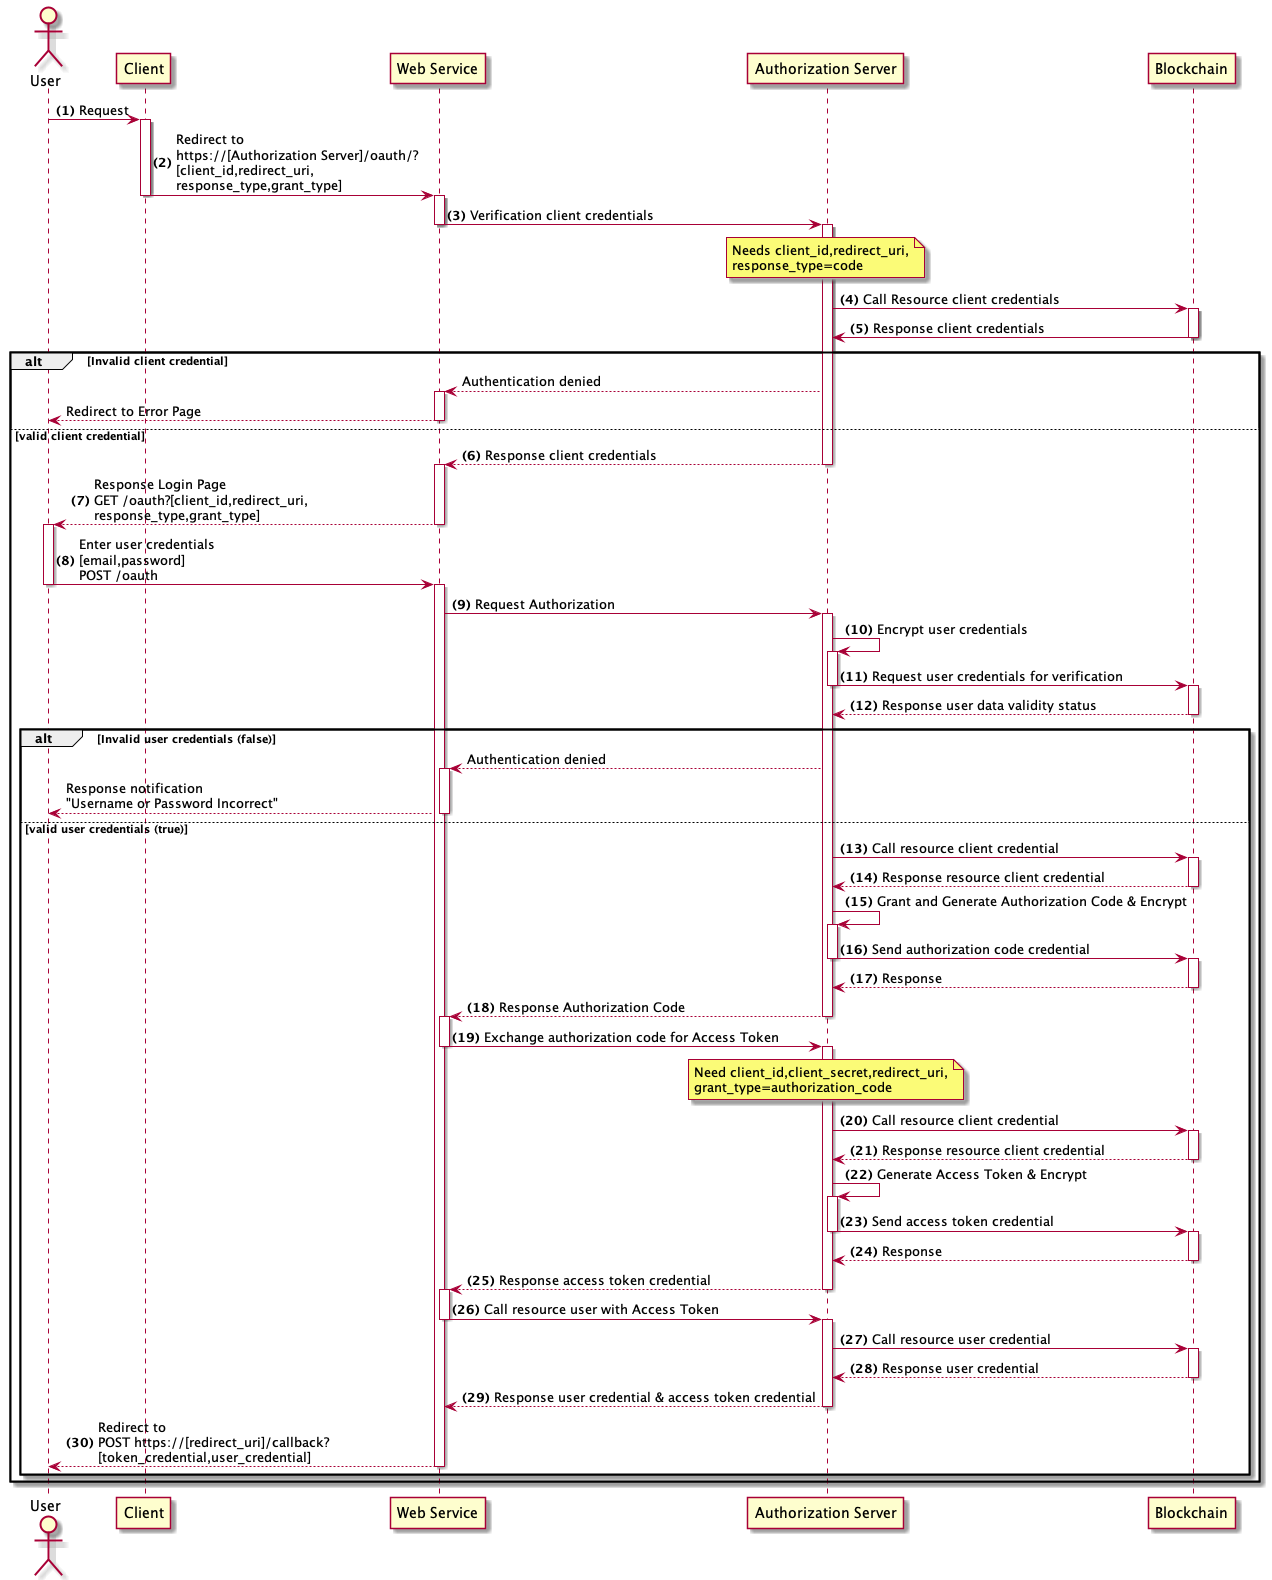

The diagram above was rendered by PlantUML. Its source (embedded in the PNG):
@startuml
actor User
autonumber "<b>(0)"
"User" -> "Client" ++: Request 
"Client" -> "Web Service" --++: Redirect to\nhttps://[Authorization Server]/oauth/?\n[client_id,redirect_uri,\nresponse_type,grant_type]
"Web Service" -> "Authorization Server" --++: Verification client credentials
note over "Authorization Server": Needs client_id,redirect_uri,\nresponse_type=code
"Authorization Server" -> "Blockchain" ++: Call Resource client credentials
"Blockchain" -> "Authorization Server" --: Response client credentials
alt Invalid client credential
    autonumber stop
    "Authorization Server" --> "Web Service" ++: Authentication denied
    "Web Service" --> "User" --: Redirect to Error Page 
else valid client credential
    autonumber resume
    "Authorization Server" --> "Web Service" --++: Response client credentials
    "Web Service" --> "User" --++: Response Login Page\nGET /oauth?[client_id,redirect_uri,\nresponse_type,grant_type]
    "User" -> "Web Service" --++: Enter user credentials\n[email,password]\nPOST /oauth
    "Web Service" -> "Authorization Server" ++: Request Authorization
    "Authorization Server" -> "Authorization Server" ++: Encrypt user credentials
    "Authorization Server" -> "Blockchain" --++: Request user credentials for verification
    "Blockchain" --> "Authorization Server" --: Response user data validity status
    alt Invalid user credentials (false)
        autonumber stop
        "Authorization Server" --> "Web Service" ++: Authentication denied
        "Web Service" --> "User" --: Response notification\n"Username or Password Incorrect"
    else valid user credentials (true)
        autonumber resume
        "Authorization Server" -> "Blockchain" ++: Call resource client credential
        "Blockchain" --> "Authorization Server" --: Response resource client credential
        "Authorization Server" -> "Authorization Server" ++: Grant and Generate Authorization Code & Encrypt
        "Authorization Server" -> "Blockchain" --++: Send authorization code credential
        "Blockchain" --> "Authorization Server" --: Response 
        "Authorization Server" --> "Web Service" --++: Response Authorization Code
        "Web Service" -> "Authorization Server" --++: Exchange authorization code for Access Token
        note over "Authorization Server": Need client_id,client_secret,redirect_uri,\ngrant_type=authorization_code
        "Authorization Server" -> "Blockchain" ++: Call resource client credential
        "Blockchain" --> "Authorization Server" --: Response resource client credential
        "Authorization Server" -> "Authorization Server" ++: Generate Access Token & Encrypt
        "Authorization Server" -> "Blockchain" --++: Send access token credential
        "Blockchain" --> "Authorization Server" --: Response 
        "Authorization Server" --> "Web Service" --++: Response access token credential
        "Web Service" -> "Authorization Server" --++: Call resource user with Access Token
        "Authorization Server" -> "Blockchain" ++: Call resource user credential
        "Blockchain" --> "Authorization Server" --: Response user credential
        "Authorization Server" --> "Web Service" --: Response user credential & access token credential
        "Web Service" --> "User" --: Redirect to \nPOST https://[redirect_uri]/callback?\n[token_credential,user_credential]
    end
end



@enduml